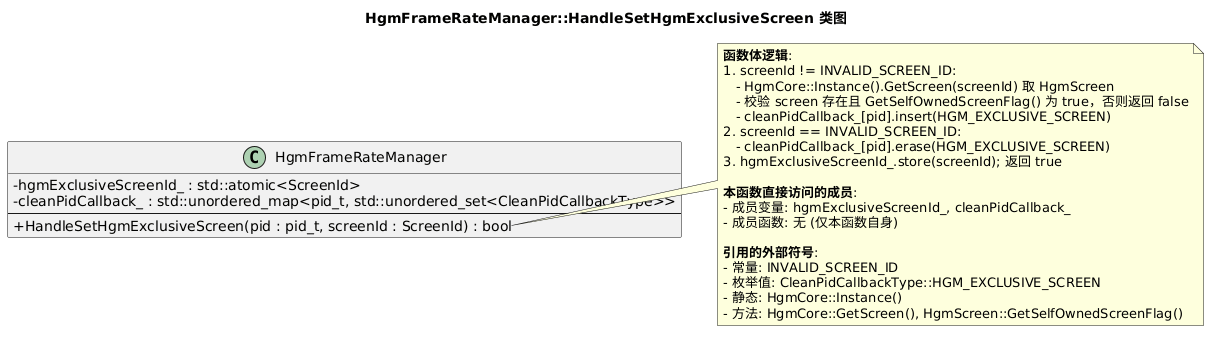

The diagram above was rendered by PlantUML. Its source (embedded in the PNG):
@startuml
' 类图：仅 HgmFrameRateManager 类
' 仅保留 HandleSetHgmExclusiveScreen 函数体直接访问到的成员变量与成员函数
' 基准：rosen/modules/hyper_graphic_manager/core/frame_rate_manager/hgm_frame_rate_manager.cpp:809-824

skinparam classAttributeIconSize 0
skinparam monospace true
skinparam shadowing false
title HgmFrameRateManager::HandleSetHgmExclusiveScreen 类图

class HgmFrameRateManager {
    - hgmExclusiveScreenId_ : std::atomic<ScreenId>
    - cleanPidCallback_ : std::unordered_map<pid_t, std::unordered_set<CleanPidCallbackType>>
    ----
    + HandleSetHgmExclusiveScreen(pid : pid_t, screenId : ScreenId) : bool
}

note right of HgmFrameRateManager::HandleSetHgmExclusiveScreen
  <b>函数体逻辑</b>:
  1. screenId != INVALID_SCREEN_ID:
     - HgmCore::Instance().GetScreen(screenId) 取 HgmScreen
     - 校验 screen 存在且 GetSelfOwnedScreenFlag() 为 true，否则返回 false
     - cleanPidCallback_[pid].insert(HGM_EXCLUSIVE_SCREEN)
  2. screenId == INVALID_SCREEN_ID:
     - cleanPidCallback_[pid].erase(HGM_EXCLUSIVE_SCREEN)
  3. hgmExclusiveScreenId_.store(screenId); 返回 true

  <b>本函数直接访问的成员</b>:
  - 成员变量: hgmExclusiveScreenId_, cleanPidCallback_
  - 成员函数: 无 (仅本函数自身)

  <b>引用的外部符号</b>:
  - 常量: INVALID_SCREEN_ID
  - 枚举值: CleanPidCallbackType::HGM_EXCLUSIVE_SCREEN
  - 静态: HgmCore::Instance()
  - 方法: HgmCore::GetScreen(), HgmScreen::GetSelfOwnedScreenFlag()
end note
@enduml